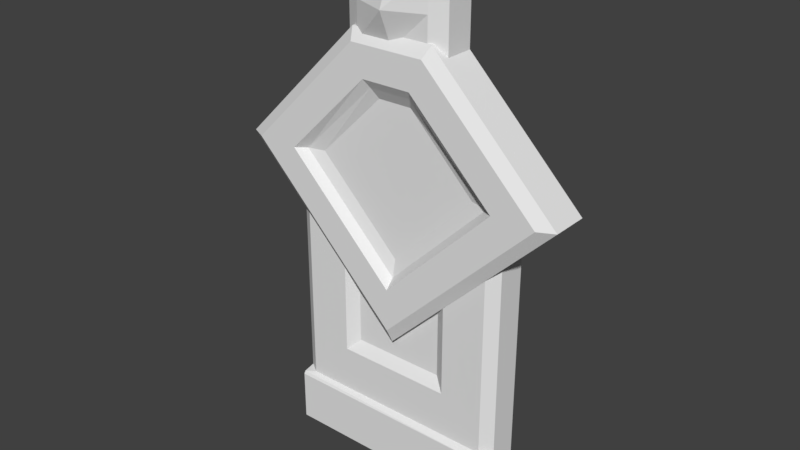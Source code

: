 # Source: wallpanel_a_.blend  (saved by Blender 2.79.0; exported with 4.5.12 LTS)
import bpy
from mathutils import Matrix  # noqa: F401  (used for matrix-valued properties, if any)

bpy.ops.wm.read_factory_settings(use_empty=True)
scene = bpy.context.scene
scene.name = 'Scene'

# ---- collections
col_collection_1 = bpy.data.collections.new('Collection 1'); scene.collection.children.link(col_collection_1)

# ---- materials (node trees are filled in below, after node groups)
mat_material = bpy.data.materials.new('Material')
mat_material.alpha_threshold = 0.0
mat_material.use_transparent_shadow = False
mat_material.roughness = 0.5
mat_material_001 = bpy.data.materials.new('Material.001')
mat_material_001.alpha_threshold = 0.0
mat_material_001.use_transparent_shadow = False
mat_material_001.roughness = 0.5

# ---- material node trees

# ---- world
world_world = bpy.data.worlds.new('World'); scene.world = world_world
world_world.color = (0.05088, 0.05088, 0.05088)
world_world.use_sun_shadow = False
world_world.sun_shadow_jitter_overblur = 0.0
world_world.cycles.sampling_method = 'MANUAL'

# ---- meshes
me_plane_003 = bpy.data.meshes.new('Plane.003')
me_plane_003.from_pydata([(-4.0, 0.0, -6.517e-07), (4.0, 0.0, -6.517e-07), (-4.0, 1.995, 3.266e-07), (-1.85, 17.82, 0.00013), (1.856, 17.82, 0.00013), (1.856, 14.25, 0.0001307), (-1.85, 14.25, 0.0001307), (-1.313, 17.27, 1.28), (1.316, 17.27, 1.28), (1.316, 14.75, 1.277), (-1.313, 14.75, 1.277), (-4.0, 9.348, -8.713e-07), (4.0, 9.437, -8.857e-07), (2.0, 7.341, -5.443e-07), (-2.0, 7.341, -5.443e-07), (-4.001, 1.995, 1.004), (4.0, 1.995, 1.004), (-1.646, 4.005, 1.004), (-2.052, 1.995, 1.28), (-1.646, 6.446, 1.004), (2.052, 1.995, 1.28), (1.646, 6.446, 1.004), (1.646, 4.005, 1.004), (-4.001, 9.444, 1.004), (3.998, 9.444, 1.004), (2.052, 7.383, 1.28), (-2.052, 7.383, 1.28), (-2.052, 3.606, 1.28), (2.052, 3.606, 1.28), (-3.592, 1.995, 1.28), (-3.592, 8.929, 1.28), (-3.5, 8.846, -7.896e-07), (3.592, 1.995, 1.277), (3.592, 8.929, 1.28), (3.5, 8.846, -7.896e-07), (1.856, 14.25, 1.006), (-1.85, 14.25, 1.006), (1.856, 17.82, 1.006), (-1.85, 17.82, 1.006), (0.001553, 14.75, 1.277), (0.001553, 17.27, 1.28), (1.316, 16.01, 1.279), (-1.313, 16.01, 1.279), (0.001553, 16.01, 1.8), (-4.0, -6.546e-07, 1.47), (4.0, -6.546e-07, 1.47), (-4.0, 1.811, 1.47), (4.0, 1.811, 1.47), (-4.0, 1.913, 1.413), (4.0, 1.913, 1.413), (4.0, -2.835e-07, 1.004), (4.0, 1.995, 0.5749), (4.0, 9.437, 0.5749)], [], [(15, 2, 0, 44, 46, 48), (6, 5, 35, 36), (43, 41, 8, 40), (4, 3, 38, 37), (3, 6, 36, 38), (11, 2, 15, 23), (22, 21, 19, 17), (20, 28, 27, 18), (17, 19, 26, 27), (21, 22, 28, 25), (22, 17, 27, 28), (19, 14, 26), (21, 25, 13), (14, 19, 21, 13), (29, 30, 23, 15), (32, 16, 24, 33), (34, 13, 25, 33), (30, 26, 14, 31), (11, 23, 30, 31), (30, 29, 18, 26), (24, 12, 34, 33), (32, 33, 25, 20), (4, 5, 6, 3), (5, 4, 37, 35), (9, 39, 10, 36, 35), (7, 40, 8, 37, 38), (8, 41, 9, 35, 37), (10, 42, 7, 38, 36), (42, 43, 40, 7), (10, 39, 43, 42), (39, 9, 41, 43), (44, 45, 47, 46), (0, 1, 50, 45, 44), (47, 45, 50, 16, 49), (32, 49, 16), (48, 29, 15), (20, 18, 29, 48, 46, 47, 49, 32), (24, 16, 51, 52), (16, 50, 1, 12, 52, 51), (2, 11, 31, 14, 13, 34, 12, 1, 0)])
_uv = me_plane_003.uv_layers.new(name='UVMap')
_uv.uv.foreach_set('vector', [0.5486, 0.5942, 0.5854, 0.5942, 0.5854, 0.6688, 0.5315, 0.6689, 0.5315, 0.6011, 0.5335, 0.5973, 0.441, 0.7447, 0.441, 0.884, 0.404, 0.884, 0.404, 0.7447, 0.7237, 0.7612, 0.7236, 0.7118, 0.7699, 0.7118, 0.7699, 0.7612, 0.07335, 0.8231, 0.07335, 0.9624, 0.03673, 0.9624, 0.03673, 0.8231, 0.9263, 0.8254, 0.9263, 0.6916, 0.9633, 0.6916, 0.9633, 0.8254, 0.5854, 0.319, 0.5854, 0.5942, 0.5486, 0.5942, 0.5486, 0.3155, 0.419, 0.1647, 0.419, 0.07285, 0.5399, 0.07285, 0.5399, 0.1647, 0.404, 0.2402, 0.404, 0.1796, 0.5548, 0.1796, 0.5548, 0.2402, 0.5399, 0.1647, 0.5399, 0.07285, 0.5548, 0.03761, 0.5548, 0.1796, 0.419, 0.07285, 0.419, 0.1647, 0.404, 0.1796, 0.404, 0.03761, 0.419, 0.1647, 0.5399, 0.1647, 0.5548, 0.1796, 0.404, 0.1796, 0.1568, 0.8231, 0.1938, 0.8575, 0.1468, 0.8594, 0.8431, 0.1586, 0.8331, 0.122, 0.8801, 0.1239, 0.5723, 0.8945, 0.5315, 0.8812, 0.5315, 0.7574, 0.5723, 0.7441, 0.05178, 0.4677, 0.05178, 0.7285, 0.03673, 0.7478, 0.03673, 0.4677, 0.2383, 0.4677, 0.2533, 0.4677, 0.2533, 0.7478, 0.2384, 0.7285, 0.8801, 0.062, 0.8801, 0.1239, 0.8331, 0.122, 0.8331, 0.05836, 0.1468, 0.922, 0.1468, 0.8594, 0.1938, 0.8575, 0.1938, 0.9184, 0.1938, 0.9387, 0.157, 0.9425, 0.1468, 0.922, 0.1938, 0.9184, 0.05178, 0.7285, 0.05178, 0.4677, 0.1083, 0.4677, 0.1083, 0.6704, 0.8432, 0.03761, 0.8801, 0.03805, 0.8801, 0.062, 0.8331, 0.05836, 0.2383, 0.4677, 0.2384, 0.7285, 0.1818, 0.6704, 0.1818, 0.4678, 0.6283, 0.03761, 0.7596, 0.03761, 0.7596, 0.1769, 0.6283, 0.1769, 0.3042, 0.8231, 0.3042, 0.9571, 0.2673, 0.9571, 0.2673, 0.8231, 0.6774, 0.7118, 0.6774, 0.7612, 0.6774, 0.8107, 0.6589, 0.8309, 0.6589, 0.6915, 0.7699, 0.8107, 0.7699, 0.7612, 0.7699, 0.7118, 0.7903, 0.6915, 0.7903, 0.8309, 0.7699, 0.7118, 0.7236, 0.7118, 0.6774, 0.7118, 0.6589, 0.6915, 0.7903, 0.6915, 0.6774, 0.8107, 0.7236, 0.8107, 0.7699, 0.8107, 0.7903, 0.8309, 0.6589, 0.8309, 0.7236, 0.8107, 0.7237, 0.7612, 0.7699, 0.7612, 0.7699, 0.8107, 0.6774, 0.8107, 0.6774, 0.7612, 0.7237, 0.7612, 0.7236, 0.8107, 0.6774, 0.7612, 0.6774, 0.7118, 0.7236, 0.7118, 0.7237, 0.7612, 0.7254, 0.3155, 0.7254, 0.6163, 0.6589, 0.6163, 0.6589, 0.3155, 0.7989, 0.6163, 0.7989, 0.3155, 0.8358, 0.3155, 0.8529, 0.3155, 0.8529, 0.6163, 0.404, 0.3834, 0.404, 0.3155, 0.4211, 0.3155, 0.4211, 0.3902, 0.4061, 0.3872, 0.9342, 0.3308, 0.9289, 0.3155, 0.9442, 0.3155, 0.9289, 0.6163, 0.9341, 0.601, 0.9442, 0.6164, 0.9341, 0.3887, 0.9341, 0.5431, 0.9341, 0.601, 0.9289, 0.6163, 0.9263, 0.6163, 0.9263, 0.3155, 0.9289, 0.3155, 0.9342, 0.3308, 0.4211, 0.6695, 0.4211, 0.3902, 0.4369, 0.3903, 0.4369, 0.6692, 0.4211, 0.3902, 0.4211, 0.3155, 0.458, 0.3155, 0.458, 0.6692, 0.4369, 0.6692, 0.4369, 0.3903, 0.3306, 0.1126, 0.3306, 0.3892, 0.3122, 0.3703, 0.2571, 0.3137, 0.1102, 0.3137, 0.0551, 0.3703, 0.03673, 0.3925, 0.03673, 0.03761, 0.3306, 0.03761])
me_plane_003.materials.append(mat_material)
me_plane_003.use_remesh_preserve_volume = False
me_plane_003.use_remesh_preserve_attributes = False
me_plane_003.use_mirror_vertex_groups = False
me_plane_003.update()
me_plane_002 = bpy.data.meshes.new('Plane.002')
me_plane_002.from_pydata([(-1.0, -1.0, 0.0), (1.0, -1.0, 0.0), (1.0, 1.0, 0.0), (-0.5, 1.0, 0.0), (-1.0, 0.5, 0.0), (0.493, -0.493, 0.2717), (-0.493, -0.493, 0.2717), (0.493, 0.493, 0.2717), (-0.29, 0.493, 0.2717), (-0.493, 0.29, 0.2717), (-1.0, -1.0, 0.3086), (1.0, -1.0, 0.3086), (1.0, 1.0, 0.3086), (-1.0, 0.5, 0.3086), (-0.5, 1.0, 0.3086), (-0.5931, -0.5976, 0.3019), (0.5976, -0.5976, 0.3019), (0.5976, 0.5931, 0.3019), (-0.5818, 0.3286, 0.3268), (-0.3286, 0.5818, 0.3268), (-0.6532, -0.6532, 0.3742), (0.6532, -0.6532, 0.3742), (0.6532, 0.6532, 0.3742), (-0.6532, 0.3564, 0.3742), (-0.3564, 0.6532, 0.3742), (0.9071, -0.9071, 0.3742), (-0.9071, -0.9071, 0.3742), (0.9071, 0.9071, 0.3742), (-0.9071, 0.4615, 0.3742), (-0.4615, 0.9071, 0.3742)], [], [(3, 4, 13, 14), (4, 0, 10, 13), (6, 5, 7, 8, 9), (1, 2, 12, 11), (0, 4, 3, 2, 1), (0, 1, 11, 10), (25, 26, 10, 11), (27, 25, 11, 12), (26, 28, 13, 10), (28, 29, 14, 13), (5, 6, 15, 16), (7, 5, 16, 17), (8, 7, 17, 19), (19, 17, 22, 24), (9, 8, 19, 18), (16, 15, 20, 21), (17, 16, 21, 22), (6, 9, 18, 15), (29, 27, 12, 14), (18, 19, 24, 23), (15, 18, 23, 20), (2, 3, 14, 12), (24, 22, 27, 29), (23, 24, 29, 28), (20, 23, 28, 26), (22, 21, 25, 27), (21, 20, 26, 25)])
_uv = me_plane_002.uv_layers.new(name='UVMap')
_uv.uv.foreach_set('vector', [0.1461, 0.6865, 0.1461, 0.7666, 0.118, 0.7666, 0.118, 0.6865, 0.1461, 0.7666, 0.1461, 0.8867, 0.118, 0.8867, 0.118, 0.7666, 0.7659, 0.171, 0.7659, 0.2825, 0.6497, 0.2828, 0.6497, 0.1942, 0.6736, 0.1712, 0.618, 0.5666, 0.618, 0.7932, 0.5898, 0.7932, 0.5898, 0.5666, 0.3539, 0.1133, 0.3539, 0.2832, 0.2949, 0.3398, 0.118, 0.3398, 0.118, 0.1133, 0.8539, 0.7932, 0.8539, 0.5666, 0.882, 0.5666, 0.882, 0.7932, 0.8141, 0.3287, 0.8141, 0.1234, 0.8254, 0.1133, 0.8254, 0.3395, 0.6003, 0.3292, 0.8141, 0.3287, 0.8254, 0.3395, 0.5898, 0.3401, 0.8141, 0.1234, 0.6528, 0.1238, 0.6487, 0.1137, 0.8254, 0.1133, 0.6528, 0.1238, 0.6003, 0.1743, 0.5898, 0.1704, 0.6487, 0.1137, 0.7659, 0.2825, 0.7659, 0.171, 0.778, 0.1595, 0.778, 0.2942, 0.6497, 0.2828, 0.7659, 0.2825, 0.778, 0.2942, 0.6377, 0.2945, 0.6497, 0.1942, 0.6497, 0.2828, 0.6377, 0.2945, 0.6389, 0.1896, 0.6389, 0.1896, 0.6377, 0.2945, 0.6302, 0.3004, 0.6302, 0.1862, 0.6736, 0.1712, 0.6497, 0.1942, 0.6389, 0.1896, 0.6688, 0.1609, 0.778, 0.2942, 0.778, 0.1595, 0.7841, 0.1522, 0.7841, 0.3, 0.6377, 0.2945, 0.778, 0.2942, 0.7841, 0.3, 0.6302, 0.3004, 0.7659, 0.171, 0.6736, 0.1712, 0.6688, 0.1609, 0.778, 0.1595, 0.6003, 0.1743, 0.6003, 0.3292, 0.5898, 0.3401, 0.5898, 0.1704, 0.6688, 0.1609, 0.6389, 0.1896, 0.6302, 0.1862, 0.6652, 0.1525, 0.778, 0.1595, 0.6688, 0.1609, 0.6652, 0.1525, 0.7841, 0.1522, 0.1461, 0.5664, 0.1461, 0.6865, 0.118, 0.6865, 0.118, 0.5664, 0.6302, 0.1862, 0.6302, 0.3004, 0.6003, 0.3292, 0.6003, 0.1743, 0.6652, 0.1525, 0.6302, 0.1862, 0.6003, 0.1743, 0.6528, 0.1238, 0.7841, 0.1522, 0.6652, 0.1525, 0.6528, 0.1238, 0.8141, 0.1234, 0.6302, 0.3004, 0.7841, 0.3, 0.8141, 0.3287, 0.6003, 0.3292, 0.7841, 0.3, 0.7841, 0.1522, 0.8141, 0.1234, 0.8141, 0.3287])
me_plane_002.materials.append(mat_material_001)
me_plane_002.use_remesh_preserve_volume = False
me_plane_002.use_remesh_preserve_attributes = False
me_plane_002.use_mirror_vertex_groups = False
me_plane_002.update()

# ---- objects
ob_plane = bpy.data.objects.new('Plane', me_plane_003)
ob_plane_001 = bpy.data.objects.new('Plane.001', me_plane_002)

# ---- transforms, parenting, visibility, modifiers, constraints
ob_plane.location = (-0.0003266, -2.547e-06, 0.004035)
ob_plane.rotation_euler = (1.571, -0.0, -0.0)
ob_plane.scale = (0.307, 0.307, 0.307)
ob_plane.lineart.crease_threshold = 0.0
ob_plane_001.location = (0.0003266, 2.547e-06, 3.295)
ob_plane_001.rotation_euler = (1.571, 0.7854, 1.344e-07)
ob_plane_001.scale = (1.29, 1.29, 1.29)
ob_plane_001.lineart.crease_threshold = 0.0

# ---- collection membership
col_collection_1.objects.link(ob_plane)
col_collection_1.objects.link(ob_plane_001)

# ---- scene / render settings (as saved in the file)
scene.frame_start = 1; scene.frame_end = 250; scene.frame_set(0)
scene.render.engine = 'BLENDER_EEVEE_NEXT'
scene.render.resolution_percentage = 50
scene.render.dither_intensity = 0.0
scene.cycles.use_denoising = False
scene.cycles.samples = 128
scene.cycles.sampling_pattern = 'TABULATED_SOBOL'
scene.cycles.use_adaptive_sampling = False
scene.cycles.use_light_tree = False
scene.cycles.blur_glossy = 0.0
scene.cycles.sample_clamp_indirect = 0.0
scene.view_settings.view_transform = 'Standard'
bpy.context.view_layer.update()

# ---- added for rendering (the .blend has no active camera and no usable light): camera, sun
cam_auto = bpy.data.cameras.new('AutoCamera')
cam_auto.lens = 50.0
cam_auto.sensor_width = 36.0
cam_auto.clip_end = 1000.0
ob_auto_camera = bpy.data.objects.new('AutoCamera', cam_auto)
scene.collection.objects.link(ob_auto_camera)
ob_auto_camera.location = (6.10576, -7.60272, 7.62386)
ob_auto_camera.rotation_euler = (1.09748, -7.21219e-08, 0.694738)
scene.camera = ob_auto_camera
light_auto_sun = bpy.data.lights.new('AutoSun', 'SUN')
light_auto_sun.energy = 3.0
light_auto_sun.angle = 0.0523599
ob_auto_sun = bpy.data.objects.new('AutoSun', light_auto_sun)
scene.collection.objects.link(ob_auto_sun)
ob_auto_sun.rotation_euler = (0.872665, 0.174533, 0.523599)
bpy.context.view_layer.update()
